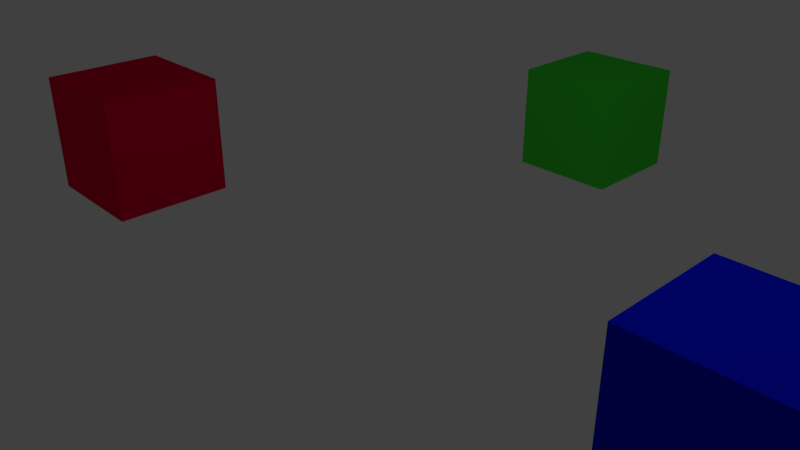 # Source: cube.blend  (saved by Blender 2.78.0; exported with 4.5.12 LTS)
import bpy
from mathutils import Matrix  # noqa: F401  (used for matrix-valued properties, if any)

bpy.ops.wm.read_factory_settings(use_empty=True)
scene = bpy.context.scene
scene.name = 'Scene'

# ---- collections
col_collection_1 = bpy.data.collections.new('Collection 1'); scene.collection.children.link(col_collection_1)

# ---- materials (node trees are filled in below, after node groups)
mat_material_001 = bpy.data.materials.new('Material.001')
mat_material_001.alpha_threshold = 0.0
mat_material_001.use_transparent_shadow = False
mat_material_001.diffuse_color = (0.05248, 0.8, 0.04154, 1.0)
mat_material_001.roughness = 0.5
mat_material_002 = bpy.data.materials.new('Material.002')
mat_material_002.alpha_threshold = 0.0
mat_material_002.use_transparent_shadow = False
mat_material_002.diffuse_color = (0.0, 0.005431, 0.8, 1.0)
mat_material_002.roughness = 0.5
mat_material = bpy.data.materials.new('Material')
mat_material.alpha_threshold = 0.0
mat_material.use_transparent_shadow = False
mat_material.diffuse_color = (0.8, 0.0, 0.04012, 1.0)
mat_material.roughness = 0.5
mat_material.line_color = (0.0, 0.0, 0.0, 1.0)

# ---- material node trees

# ---- world
world_world = bpy.data.worlds.new('World'); scene.world = world_world
world_world.color = (0.05088, 0.05088, 0.05088)
world_world.use_sun_shadow = False
world_world.sun_shadow_jitter_overblur = 0.0
world_world.cycles.sampling_method = 'MANUAL'

# ---- cameras
cam_camera = bpy.data.cameras.new('Camera')
cam_camera.clip_end = 100.0
cam_camera.lens = 35.0
cam_camera.sensor_width = 32.0
cam_camera.sensor_height = 18.0
cam_camera.ortho_scale = 7.314
cam_camera.dof.focus_distance = 0.0
cam_camera.dof.aperture_fstop = 128.0

# ---- lights
light_lamp = bpy.data.lights.new('Lamp', 'POINT')
light_lamp.transmission_factor = 0.0
light_lamp.cutoff_distance = 30.0
light_lamp.energy = 100.0
light_lamp.shadow_buffer_clip_start = 1.001
light_lamp.shadow_soft_size = 0.1
light_lamp.shadow_maximum_resolution = 0.006
light_lamp.use_absolute_resolution = True

# ---- meshes
me_cube_002 = bpy.data.meshes.new('Cube.002')
me_cube_002.from_pydata([(-1.0, -1.0, -1.0), (-1.0, -1.0, 1.0), (-1.0, 1.0, -1.0), (-1.0, 1.0, 1.0), (1.0, -1.0, -1.0), (1.0, -1.0, 1.0), (1.0, 1.0, -1.0), (1.0, 1.0, 1.0)], [], [(0, 1, 3, 2), (2, 3, 7, 6), (6, 7, 5, 4), (4, 5, 1, 0), (2, 6, 4, 0), (7, 3, 1, 5)])
me_cube_002.materials.append(mat_material_001)
me_cube_002.use_remesh_preserve_volume = False
me_cube_002.use_remesh_preserve_attributes = False
me_cube_002.use_mirror_vertex_groups = False
me_cube_002.update()
me_cube_001 = bpy.data.meshes.new('Cube.001')
me_cube_001.from_pydata([(-1.0, -1.0, -1.0), (-1.0, -1.0, 1.0), (-1.0, 1.0, -1.0), (-1.0, 1.0, 1.0), (1.0, -1.0, -1.0), (1.0, -1.0, 1.0), (1.0, 1.0, -1.0), (1.0, 1.0, 1.0)], [], [(0, 1, 3, 2), (2, 3, 7, 6), (6, 7, 5, 4), (4, 5, 1, 0), (2, 6, 4, 0), (7, 3, 1, 5)])
me_cube_001.materials.append(mat_material_002)
me_cube_001.use_remesh_preserve_volume = False
me_cube_001.use_remesh_preserve_attributes = False
me_cube_001.use_mirror_vertex_groups = False
me_cube_001.update()
me_plane = bpy.data.meshes.new('Plane')
me_plane.from_pydata([(-1.0, -1.0, 0.0), (1.0, -1.0, 0.0), (-1.0, 1.0, 0.0), (1.0, 1.0, 0.0)], [], [(0, 1, 3, 2)])
me_plane.materials.append(mat_material_001)
me_plane.use_remesh_preserve_volume = False
me_plane.use_remesh_preserve_attributes = False
me_plane.use_mirror_vertex_groups = False
me_plane.update()
me_cube = bpy.data.meshes.new('Cube')
me_cube.from_pydata([(1.0, 1.0, -1.0), (1.0, -1.0, -1.0), (-1.0, -1.0, -1.0), (-1.0, 1.0, -1.0), (1.0, 1.0, 1.0), (1.0, -1.0, 1.0), (-1.0, -1.0, 1.0), (-1.0, 1.0, 1.0)], [], [(0, 1, 2, 3), (4, 7, 6, 5), (0, 4, 5, 1), (1, 5, 6, 2), (2, 6, 7, 3), (4, 0, 3, 7)])
me_cube.materials.append(mat_material)
me_cube.use_remesh_preserve_volume = False
me_cube.use_remesh_preserve_attributes = False
me_cube.use_mirror_vertex_groups = False
me_cube.update()

# ---- objects
ob_cube_002 = bpy.data.objects.new('Cube.002', me_cube_002)
ob_cube_001 = bpy.data.objects.new('Cube.001', me_cube_001)
ob_plane = bpy.data.objects.new('Plane', me_plane)
ob_cube = bpy.data.objects.new('Cube', me_cube)
ob_lamp = bpy.data.objects.new('Lamp', light_lamp)
ob_camera = bpy.data.objects.new('Camera', cam_camera)

# ---- transforms, parenting, visibility, modifiers, constraints
ob_cube_002.location = (-2.209, 8.114, -0.6844)
ob_cube_002.lineart.crease_threshold = 0.0
ob_cube_001.location = (4.697, 0.7871, -0.2016)
ob_cube_001.lineart.crease_threshold = 0.0
ob_plane.location = (-1.911, -7.119, -0.7861)
ob_plane.lineart.crease_threshold = 0.0
ob_cube.location = (-6.0, 0.0, 0.0)
ob_cube.lock_rotations_4d = False
ob_cube.empty_display_type = 'ARROWS'
ob_cube.lineart.crease_threshold = 0.0
ob_lamp.location = (4.076, 1.005, 5.904)
ob_lamp.rotation_euler = (0.6503, 0.05522, 1.866)
ob_lamp.lock_rotations_4d = False
ob_lamp.empty_display_type = 'ARROWS'
ob_lamp.color = (0.0, 0.0, 0.0, 0.0)
ob_lamp.lineart.crease_threshold = 0.0
ob_camera.location = (7.481, -6.508, 5.344)
ob_camera.rotation_euler = (1.109, 0.0, 0.8149)
ob_camera.lock_rotations_4d = False
ob_camera.empty_display_type = 'ARROWS'
ob_camera.color = (0.0, 0.0, 0.0, 0.0)
ob_camera.display_type = 'WIRE'
ob_camera.lineart.crease_threshold = 0.0

# ---- collection membership
col_collection_1.objects.link(ob_cube_002)
col_collection_1.objects.link(ob_cube_001)
col_collection_1.objects.link(ob_plane)
col_collection_1.objects.link(ob_cube)
col_collection_1.objects.link(ob_lamp)
col_collection_1.objects.link(ob_camera)

# ---- scene / render settings (as saved in the file)
scene.camera = ob_camera
scene.frame_start = 1; scene.frame_end = 250; scene.frame_set(1)
scene.render.engine = 'BLENDER_EEVEE_NEXT'
scene.render.resolution_percentage = 50
scene.render.dither_intensity = 0.0
scene.cycles.use_denoising = False
scene.cycles.samples = 128
scene.cycles.sampling_pattern = 'TABULATED_SOBOL'
scene.cycles.light_sampling_threshold = 0.0
scene.cycles.use_adaptive_sampling = False
scene.cycles.use_light_tree = False
scene.cycles.blur_glossy = 0.0
scene.cycles.sample_clamp_indirect = 0.0
scene.view_settings.view_transform = 'Standard'
bpy.context.view_layer.update()
